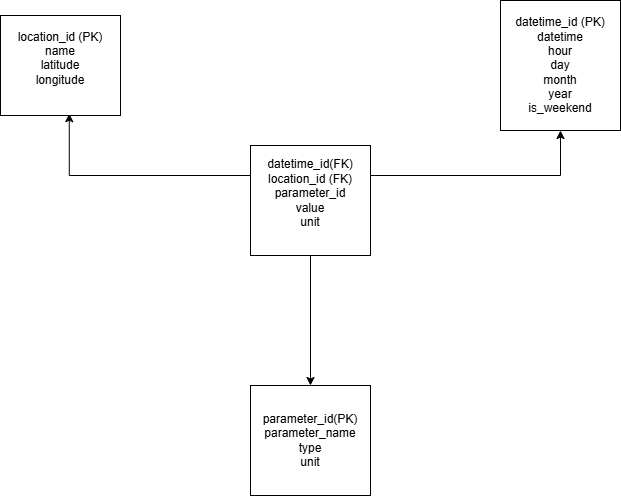

The diagram above was exported from draw.io. Its source (the exported page's mxGraphModel, read from the mxfile embedded in the PNG):
<mxGraphModel dx="1044" dy="596" grid="1" gridSize="10" guides="1" tooltips="1" connect="1" arrows="1" fold="1" page="1" pageScale="1" pageWidth="850" pageHeight="1100" math="0" shadow="0">
  <root>
    <mxCell id="0" />
    <mxCell id="1" parent="0" />
    <mxCell id="UjcJU8ZWNqMab3md5jQs-4" style="edgeStyle=orthogonalEdgeStyle;rounded=0;orthogonalLoop=1;jettySize=auto;html=1;exitX=1;exitY=0.5;exitDx=0;exitDy=0;" edge="1" parent="1" source="UjcJU8ZWNqMab3md5jQs-2" target="UjcJU8ZWNqMab3md5jQs-5">
      <mxGeometry relative="1" as="geometry">
        <mxPoint x="640" y="330" as="targetPoint" />
        <Array as="points">
          <mxPoint x="500" y="330" />
          <mxPoint x="690" y="330" />
        </Array>
      </mxGeometry>
    </mxCell>
    <mxCell id="UjcJU8ZWNqMab3md5jQs-8" style="edgeStyle=orthogonalEdgeStyle;rounded=0;orthogonalLoop=1;jettySize=auto;html=1;entryX=0.573;entryY=0.982;entryDx=0;entryDy=0;entryPerimeter=0;" edge="1" parent="1" source="UjcJU8ZWNqMab3md5jQs-2" target="UjcJU8ZWNqMab3md5jQs-7">
      <mxGeometry relative="1" as="geometry">
        <mxPoint x="200" y="355" as="targetPoint" />
        <Array as="points">
          <mxPoint x="199" y="330" />
        </Array>
      </mxGeometry>
    </mxCell>
    <mxCell id="UjcJU8ZWNqMab3md5jQs-14" style="edgeStyle=orthogonalEdgeStyle;rounded=0;orthogonalLoop=1;jettySize=auto;html=1;" edge="1" parent="1" source="UjcJU8ZWNqMab3md5jQs-2" target="UjcJU8ZWNqMab3md5jQs-10">
      <mxGeometry relative="1" as="geometry" />
    </mxCell>
    <mxCell id="UjcJU8ZWNqMab3md5jQs-2" value="&lt;div&gt;datetime_id(FK)&lt;br&gt;location_id (FK)&lt;/div&gt;&lt;div&gt;parameter_id&lt;/div&gt;&lt;div&gt;value&lt;/div&gt;&lt;div&gt;unit&lt;/div&gt;&lt;div&gt;&lt;div&gt;&lt;br&gt;&lt;/div&gt;&lt;/div&gt;" style="rounded=0;whiteSpace=wrap;html=1;" vertex="1" parent="1">
      <mxGeometry x="380" y="300" width="120" height="110" as="geometry" />
    </mxCell>
    <mxCell id="UjcJU8ZWNqMab3md5jQs-5" value="datetime_id (PK)&lt;div&gt;datetime&lt;br&gt;&lt;div&gt;hour&lt;/div&gt;&lt;div&gt;day&lt;/div&gt;&lt;div&gt;month&lt;/div&gt;&lt;div&gt;year&lt;/div&gt;&lt;div&gt;is_weekend&lt;/div&gt;&lt;/div&gt;" style="rounded=0;whiteSpace=wrap;html=1;" vertex="1" parent="1">
      <mxGeometry x="630" y="155" width="120" height="130" as="geometry" />
    </mxCell>
    <mxCell id="UjcJU8ZWNqMab3md5jQs-7" value="location_id (PK)&lt;div&gt;name&lt;/div&gt;&lt;div&gt;latitude&lt;/div&gt;&lt;div&gt;longitude&lt;/div&gt;&lt;div&gt;&lt;br&gt;&lt;/div&gt;" style="rounded=0;whiteSpace=wrap;html=1;" vertex="1" parent="1">
      <mxGeometry x="130" y="170" width="120" height="100" as="geometry" />
    </mxCell>
    <mxCell id="UjcJU8ZWNqMab3md5jQs-10" value="parameter_id(PK)&lt;div&gt;parameter_name&lt;/div&gt;&lt;div&gt;type&lt;/div&gt;&lt;div&gt;unit&lt;/div&gt;" style="rounded=0;whiteSpace=wrap;html=1;" vertex="1" parent="1">
      <mxGeometry x="380" y="540" width="120" height="110" as="geometry" />
    </mxCell>
  </root>
</mxGraphModel>